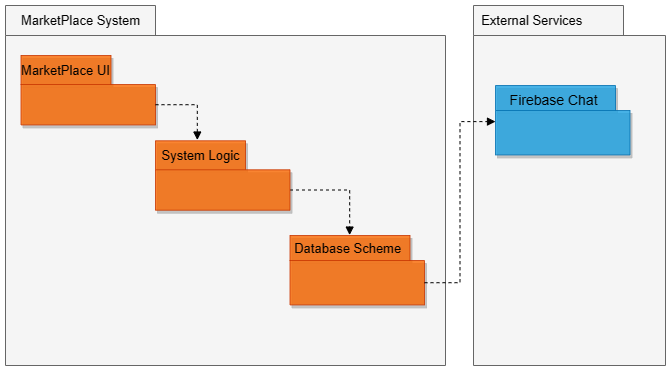

The diagram above was exported from draw.io. Its source (the exported page's mxGraphModel, read from the mxfile embedded in the PNG):
<mxGraphModel dx="1279" dy="667" grid="1" gridSize="10" guides="1" tooltips="1" connect="1" arrows="1" fold="1" page="1" pageScale="1" pageWidth="827" pageHeight="1169" math="0" shadow="0">
  <root>
    <mxCell id="WIyWlLk6GJQsqaUBKTNV-0" />
    <mxCell id="WIyWlLk6GJQsqaUBKTNV-1" parent="WIyWlLk6GJQsqaUBKTNV-0" />
    <mxCell id="4j7r7zSy6vNhOu2cJV4d-0" value="" style="shape=folder;fontStyle=1;spacingTop=10;tabWidth=150;tabHeight=30;tabPosition=left;html=1;whiteSpace=wrap;fillColor=#f5f5f5;fontColor=#333333;strokeColor=#666666;" vertex="1" parent="WIyWlLk6GJQsqaUBKTNV-1">
      <mxGeometry x="10" y="270" width="440" height="360" as="geometry" />
    </mxCell>
    <mxCell id="4j7r7zSy6vNhOu2cJV4d-3" value="MarketPlace System" style="text;html=1;align=center;verticalAlign=middle;resizable=0;points=[];autosize=1;strokeColor=none;fillColor=none;fontSize=13;" vertex="1" parent="WIyWlLk6GJQsqaUBKTNV-1">
      <mxGeometry x="15" y="270" width="140" height="30" as="geometry" />
    </mxCell>
    <mxCell id="4j7r7zSy6vNhOu2cJV4d-6" value="" style="shape=folder;fontStyle=1;spacingTop=10;tabWidth=90;tabHeight=29;tabPosition=left;html=1;whiteSpace=wrap;fillColor=#fa6800;strokeColor=#C73500;fontColor=#000000;gradientColor=none;shadow=1;opacity=80;" vertex="1" parent="WIyWlLk6GJQsqaUBKTNV-1">
      <mxGeometry x="25.5" y="320" width="134.5" height="69.42" as="geometry" />
    </mxCell>
    <mxCell id="4j7r7zSy6vNhOu2cJV4d-8" value="&lt;font style=&quot;font-size: 13px;&quot;&gt;MarketPlace UI&lt;/font&gt;" style="text;html=1;align=center;verticalAlign=middle;resizable=0;points=[];autosize=1;strokeColor=none;fillColor=none;fontSize=13;" vertex="1" parent="WIyWlLk6GJQsqaUBKTNV-1">
      <mxGeometry x="15" y="320" width="110" height="30" as="geometry" />
    </mxCell>
    <mxCell id="4j7r7zSy6vNhOu2cJV4d-17" value="" style="shape=folder;fontStyle=1;spacingTop=10;tabWidth=150;tabHeight=30;tabPosition=left;html=1;whiteSpace=wrap;fillColor=#f5f5f5;fontColor=#333333;strokeColor=#666666;" vertex="1" parent="WIyWlLk6GJQsqaUBKTNV-1">
      <mxGeometry x="478" y="270" width="192" height="360" as="geometry" />
    </mxCell>
    <mxCell id="4j7r7zSy6vNhOu2cJV4d-18" value="External Services&amp;nbsp;" style="text;html=1;align=center;verticalAlign=middle;resizable=0;points=[];autosize=1;strokeColor=none;fillColor=none;fontSize=13;" vertex="1" parent="WIyWlLk6GJQsqaUBKTNV-1">
      <mxGeometry x="473" y="270" width="130" height="30" as="geometry" />
    </mxCell>
    <mxCell id="4j7r7zSy6vNhOu2cJV4d-34" style="edgeStyle=orthogonalEdgeStyle;rounded=0;orthogonalLoop=1;jettySize=auto;html=1;exitX=0;exitY=0;exitDx=134.5;exitDy=49.21;exitPerimeter=0;entryX=0.505;entryY=0.053;entryDx=0;entryDy=0;entryPerimeter=0;dashed=1;endArrow=block;endFill=1;" edge="1" parent="WIyWlLk6GJQsqaUBKTNV-1" source="4j7r7zSy6vNhOu2cJV4d-26" target="4j7r7zSy6vNhOu2cJV4d-14">
      <mxGeometry relative="1" as="geometry">
        <mxPoint x="354" y="498" as="targetPoint" />
      </mxGeometry>
    </mxCell>
    <mxCell id="4j7r7zSy6vNhOu2cJV4d-26" value="" style="shape=folder;fontStyle=1;spacingTop=10;tabWidth=90;tabHeight=29;tabPosition=left;html=1;whiteSpace=wrap;fillColor=#fa6800;strokeColor=#C73500;fontColor=#000000;gradientColor=none;shadow=1;opacity=80;" vertex="1" parent="WIyWlLk6GJQsqaUBKTNV-1">
      <mxGeometry x="160" y="405.28999999999996" width="134.5" height="69.42" as="geometry" />
    </mxCell>
    <mxCell id="4j7r7zSy6vNhOu2cJV4d-12" value="&lt;font style=&quot;font-size: 13px;&quot;&gt;System Logic&lt;/font&gt;" style="text;html=1;align=center;verticalAlign=middle;resizable=0;points=[];autosize=1;strokeColor=none;fillColor=none;fontSize=13;" vertex="1" parent="WIyWlLk6GJQsqaUBKTNV-1">
      <mxGeometry x="155" y="405.28999999999996" width="100" height="30" as="geometry" />
    </mxCell>
    <mxCell id="4j7r7zSy6vNhOu2cJV4d-27" value="" style="shape=folder;fontStyle=1;spacingTop=10;tabWidth=120;tabHeight=25;tabPosition=left;html=1;whiteSpace=wrap;fillColor=#fa6800;strokeColor=#C73500;fontColor=#000000;gradientColor=none;shadow=1;opacity=80;" vertex="1" parent="WIyWlLk6GJQsqaUBKTNV-1">
      <mxGeometry x="294.5" y="500" width="134.5" height="69.42" as="geometry" />
    </mxCell>
    <mxCell id="4j7r7zSy6vNhOu2cJV4d-14" value="Database Scheme&amp;nbsp;" style="text;html=1;align=center;verticalAlign=middle;resizable=0;points=[];autosize=1;strokeColor=none;fillColor=none;fontSize=13;" vertex="1" parent="WIyWlLk6GJQsqaUBKTNV-1">
      <mxGeometry x="288.5" y="498" width="130" height="30" as="geometry" />
    </mxCell>
    <mxCell id="4j7r7zSy6vNhOu2cJV4d-30" value="" style="shape=folder;fontStyle=1;spacingTop=10;tabWidth=120;tabHeight=25;tabPosition=left;html=1;whiteSpace=wrap;fillColor=#1ba1e2;strokeColor=#006EAF;fontColor=#ffffff;shadow=1;opacity=80;" vertex="1" parent="WIyWlLk6GJQsqaUBKTNV-1">
      <mxGeometry x="500" y="350" width="134.5" height="69.42" as="geometry" />
    </mxCell>
    <mxCell id="4j7r7zSy6vNhOu2cJV4d-21" value="&lt;font style=&quot;font-size: 14px;&quot;&gt;Firebase Chat&amp;nbsp;&lt;/font&gt;" style="text;html=1;align=center;verticalAlign=middle;resizable=0;points=[];autosize=1;strokeColor=none;fillColor=none;" vertex="1" parent="WIyWlLk6GJQsqaUBKTNV-1">
      <mxGeometry x="500" y="350.00000000000006" width="120" height="30" as="geometry" />
    </mxCell>
    <mxCell id="4j7r7zSy6vNhOu2cJV4d-33" style="edgeStyle=orthogonalEdgeStyle;rounded=0;orthogonalLoop=1;jettySize=auto;html=1;exitX=0;exitY=0;exitDx=134.5;exitDy=49.21;exitPerimeter=0;entryX=0.468;entryY=-0.025;entryDx=0;entryDy=0;entryPerimeter=0;endArrow=block;endFill=1;dashed=1;" edge="1" parent="WIyWlLk6GJQsqaUBKTNV-1" source="4j7r7zSy6vNhOu2cJV4d-6" target="4j7r7zSy6vNhOu2cJV4d-12">
      <mxGeometry relative="1" as="geometry" />
    </mxCell>
    <mxCell id="4j7r7zSy6vNhOu2cJV4d-35" style="edgeStyle=orthogonalEdgeStyle;rounded=0;orthogonalLoop=1;jettySize=auto;html=1;exitX=0;exitY=0;exitDx=134.5;exitDy=47.21;exitPerimeter=0;entryX=0;entryY=0;entryDx=0;entryDy=36.105000000000004;entryPerimeter=0;dashed=1;endArrow=block;endFill=1;" edge="1" parent="WIyWlLk6GJQsqaUBKTNV-1" source="4j7r7zSy6vNhOu2cJV4d-27" target="4j7r7zSy6vNhOu2cJV4d-30">
      <mxGeometry relative="1" as="geometry" />
    </mxCell>
  </root>
</mxGraphModel>